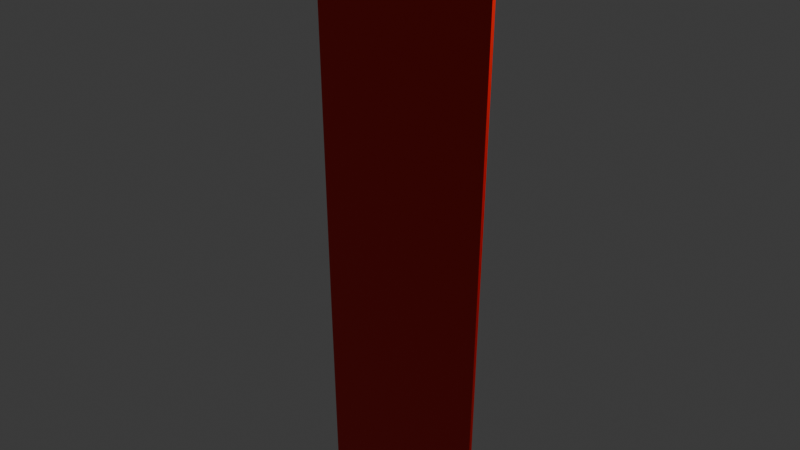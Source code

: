 # Source: Banner.blend  (saved by Blender 4.5.90; exported with 4.5.12 LTS)
import bpy
from mathutils import Matrix  # noqa: F401  (used for matrix-valued properties, if any)

bpy.ops.wm.read_factory_settings(use_empty=True)
scene = bpy.context.scene
scene.name = 'Scene'

# ---- collections
col_collection = bpy.data.collections.new('Collection'); scene.collection.children.link(col_collection)

# ---- materials (node trees are filled in below, after node groups)
mat_banner = bpy.data.materials.new('Banner')
mat_banner.alpha_threshold = 0.0
mat_banner.roughness = 0.5
mat_banner.line_color = (0.0, 0.0, 0.0, 1.0)
mat_wood = bpy.data.materials.new('Wood')

# ---- material node trees
mat_banner.use_nodes = True; mat_banner.node_tree.nodes.clear()
_N = mat_banner.node_tree.nodes; _L = mat_banner.node_tree.links
n0 = _N.new('ShaderNodeOutputMaterial'); n0.name = 'Material Output'; n0.location = (200, 100)
n1 = _N.new('ShaderNodeBsdfPrincipled'); n1.name = 'Principled BSDF'; n1.location = (-200, 100)
n1.inputs[0].default_value = (0.8006, 0.005796, 0.0, 1.0)
n1.inputs[3].default_value = 1.45
_L.new(n1.outputs[0], n0.inputs[0])
n0.is_active_output = True
mat_wood.use_nodes = True; mat_wood.node_tree.nodes.clear()
_N = mat_wood.node_tree.nodes; _L = mat_wood.node_tree.links
n0 = _N.new('ShaderNodeBsdfPrincipled'); n0.name = 'Principled BSDF'; n0.location = (-200, 100)
n0.inputs[0].default_value = (0.07515, 0.0, 0.0, 1.0)
n1 = _N.new('ShaderNodeOutputMaterial'); n1.name = 'Material Output'; n1.location = (200, 100)
_L.new(n0.outputs[0], n1.inputs[0])
n1.is_active_output = True

# ---- world
world_world = bpy.data.worlds.new('World'); scene.world = world_world
world_world.use_nodes = True; world_world.node_tree.nodes.clear()
_N = world_world.node_tree.nodes; _L = world_world.node_tree.links
n0 = _N.new('ShaderNodeOutputWorld'); n0.name = 'World Output'; n0.location = (200, 100)
n1 = _N.new('ShaderNodeBackground'); n1.name = 'Background'; n1.location = (-200, 100)
n1.inputs[0].default_value = (0.05088, 0.05088, 0.05088, 1.0)
_L.new(n1.outputs[0], n0.inputs[0])
n0.is_active_output = True
world_world.color = (0.05088, 0.05088, 0.05088)
world_world.sun_shadow_jitter_overblur = 0.0

# ---- cameras
cam_camera = bpy.data.cameras.new('Camera')
cam_camera.clip_end = 100.0
cam_camera.ortho_scale = 7.314

# ---- lights
light_light = bpy.data.lights.new('Light', 'POINT')
light_light.energy = 1000.0
light_light.shadow_soft_size = 0.1

# ---- meshes
me_cube = bpy.data.meshes.new('Cube')
me_cube.from_pydata([(1.221, 0.02, 4.95), (1.05, 0.02, -3.855), (1.221, -0.02, 4.95), (1.05, -0.02, -3.855), (-1.221, 0.02, 4.95), (-1.05, 0.02, -3.855), (-1.221, -0.02, 4.95), (-1.05, -0.02, -3.855), (0.5631, 0.02, -4.572), (-6.068e-10, 0.02, -4.95), (-0.5631, 0.02, -4.572), (0.6103, -0.02, 4.95), (-6.577e-10, -0.02, 4.95), (-0.6103, -0.02, 4.95), (-0.5631, -0.02, -4.572), (-6.068e-10, -0.02, -4.95), (0.5631, -0.02, -4.572), (-0.6103, 0.02, 4.95), (-6.577e-10, 0.02, 4.95), (0.6103, 0.02, 4.95), (1.272, 0.01835, 4.848), (1.213, 0.01835, 4.607), (-1.213, -0.02341, 4.626), (-1.272, -0.02341, 4.848), (1.272, -0.02341, 4.848), (1.213, -0.02341, 4.626), (-1.272, 0.01835, 4.848), (-1.213, 0.01835, 4.607), (-0.6098, 0.02, 4.835), (-0.594, 0.02, 4.614), (-6.571e-10, 0.02, 4.831), (-6.401e-10, 0.02, 4.614), (0.6098, 0.02, 4.835), (0.594, 0.02, 4.614), (0.6098, -0.02, 4.835), (0.594, -0.02, 4.628), (-6.571e-10, -0.02, 4.831), (-6.401e-10, -0.02, 4.628), (-0.6098, -0.02, 4.835), (-0.594, -0.02, 4.628), (1.272, 0.3713, 4.848), (1.213, 0.3713, 4.607), (-1.272, 0.3713, 4.848), (-1.213, 0.3713, 4.607), (-0.6098, 0.358, 4.835), (-0.594, 0.358, 4.614), (-6.571e-10, 0.358, 4.831), (-6.401e-10, 0.358, 4.614), (0.6098, 0.358, 4.835), (0.594, 0.358, 4.614), (-1.213, -0.137, 4.626), (-1.272, -0.137, 4.848), (1.272, -0.137, 4.848), (1.213, -0.137, 4.626), (0.6098, -0.1288, 4.835), (0.594, -0.1288, 4.628), (-6.571e-10, -0.1288, 4.831), (-6.401e-10, -0.1288, 4.628), (-0.6098, -0.1288, 4.835), (-0.594, -0.1288, 4.628), (1.159, 0.0189, 1.787), (1.104, 0.01945, -1.034), (1.159, -0.02227, 1.642), (1.104, -0.02114, -1.365), (-1.159, 0.0189, 1.642), (-1.104, 0.01945, -1.034), (-1.104, -0.02114, -1.365), (-1.159, -0.02227, 1.642)], [], [(17, 4, 6, 13), (38, 13, 6, 23), (23, 6, 4, 26), (8, 1, 3, 16), (20, 0, 2, 24), (32, 19, 0, 20), (26, 4, 17, 28), (28, 17, 18, 30), (30, 18, 19, 32), (5, 10, 14, 7), (10, 9, 15, 14), (9, 8, 16, 15), (24, 2, 11, 34), (34, 11, 12, 36), (36, 12, 13, 38), (0, 19, 11, 2), (19, 18, 12, 11), (18, 17, 13, 12), (34, 36, 56, 54), (15, 37, 39, 14), (37, 35, 55, 57), (16, 35, 37, 15), (25, 24, 52, 53), (30, 32, 48, 46), (9, 31, 33, 8), (29, 27, 43, 45), (10, 29, 31, 9), (32, 20, 40, 48), (65, 64, 27, 29, 10, 5), (33, 31, 47, 49), (60, 21, 25, 62), (21, 20, 24, 25), (67, 22, 27, 64), (22, 23, 26, 27), (63, 62, 25, 35, 16, 3), (38, 23, 51, 58), (47, 46, 48, 49), (45, 44, 46, 47), (43, 42, 44, 45), (49, 48, 40, 41), (27, 26, 42, 43), (26, 28, 44, 42), (31, 29, 45, 47), (20, 21, 41, 40), (21, 33, 49, 41), (28, 30, 46, 44), (57, 56, 58, 59), (55, 54, 56, 57), (53, 52, 54, 55), (59, 58, 51, 50), (23, 22, 50, 51), (39, 37, 57, 59), (35, 25, 53, 55), (36, 38, 58, 56), (22, 39, 59, 50), (24, 34, 54, 52), (7, 66, 65, 5), (66, 67, 64, 65), (1, 61, 63, 3), (61, 60, 62, 63), (8, 33, 21, 60, 61, 1), (14, 39, 22, 67, 66, 7)])
me_cube.polygons.foreach_set('material_index', [0, 0, 0, 0, 0, 0, 0, 0, 0, 0, 0, 0, 0, 0, 0, 0, 0, 0, 1, 0, 1, 0, 1, 1, 0, 1, 0, 1, 0, 1, 0, 1, 0, 1, 0, 1, 1, 1, 1, 1, 1, 1, 1, 1, 1, 1, 1, 1, 1, 1, 1, 1, 1, 1, 1, 1, 0, 0, 0, 0, 0, 0])
_uv = me_cube.uv_layers.new(name='UVMap')
_uv.uv.foreach_set('vector', [0.9092, 0.4119, 0.9092, 0.4514, 0.9083, 0.4514, 0.9083, 0.4119, 0.9057, 0.501, 0.9032, 0.501, 0.9032, 0.4614, 0.9054, 0.4581, 0.862, 0.2973, 0.8622, 0.2933, 0.8634, 0.2933, 0.8633, 0.2973, 0.8867, 0.7191, 0.8869, 0.6831, 0.8881, 0.6831, 0.8879, 0.7191, 0.8854, 0.2973, 0.8853, 0.2933, 0.8866, 0.2933, 0.8867, 0.2973, 0.9057, 0.3362, 0.9032, 0.3362, 0.9032, 0.2967, 0.9054, 0.2933, 0.9054, 0.4581, 0.9032, 0.4547, 0.9032, 0.4152, 0.9057, 0.4152, 0.9057, 0.4152, 0.9032, 0.4152, 0.9032, 0.3757, 0.9058, 0.3757, 0.9058, 0.3757, 0.9032, 0.3757, 0.9032, 0.3362, 0.9057, 0.3362, 0.8625, 0.6831, 0.8626, 0.7191, 0.8613, 0.7191, 0.8612, 0.6831, 0.9092, 0.4514, 0.9092, 0.4879, 0.9083, 0.4879, 0.9083, 0.4514, 0.9092, 0.4879, 0.9092, 0.5243, 0.9083, 0.5243, 0.9083, 0.4879, 0.9054, 0.6229, 0.9032, 0.6195, 0.9032, 0.58, 0.9057, 0.58, 0.9057, 0.58, 0.9032, 0.58, 0.9032, 0.5405, 0.9058, 0.5405, 0.9058, 0.5405, 0.9032, 0.5405, 0.9032, 0.501, 0.9057, 0.501, 0.9092, 0.2933, 0.9092, 0.3328, 0.9083, 0.3328, 0.9083, 0.2933, 0.9092, 0.3328, 0.9092, 0.3723, 0.9083, 0.3723, 0.9083, 0.3328, 0.9092, 0.3723, 0.9092, 0.4119, 0.9083, 0.4119, 0.9083, 0.3723, 0.9083, 0.3362, 0.9083, 0.3757, 0.9059, 0.3757, 0.9059, 0.3362, 1.006, 0.4116, 0.0004184, 0.5025, 0.001609, 0.2647, 0.997, 0.2249, 0.9083, 0.5366, 0.9083, 0.5751, 0.9059, 0.5751, 0.9059, 0.5366, 0.993, 0.6859, -0.0007725, 0.7404, 0.0004184, 0.5025, 1.006, 0.4116, 0.8867, 0.3077, 0.8867, 0.2973, 0.8903, 0.2973, 0.8903, 0.3076, 0.8903, 0.3757, 0.8903, 0.3362, 0.8977, 0.3362, 0.8977, 0.3757, 0.8206, 0.7237, 0.8206, 0.2933, 0.8391, 0.2933, 0.8382, 0.7067, 0.8903, 0.4982, 0.8903, 0.4581, 0.8979, 0.4581, 0.8977, 0.4982, 0.803, 0.7067, 0.802, 0.2933, 0.8206, 0.2933, 0.8206, 0.7237, 0.8903, 0.3362, 0.8903, 0.2933, 0.8979, 0.2933, 0.8977, 0.3362, 0.786, 0.5474, 0.7843, 0.427, 0.004562, 0.01692, 0.802, 0.2933, 0.803, 0.7067, 0.7877, 0.6744, 0.8903, 0.5751, 0.8903, 0.5366, 0.8977, 0.5366, 0.8977, 0.5751, 0.8859, 0.4334, 0.8854, 0.3085, 0.8867, 0.3077, 0.8872, 0.4397, 0.8854, 0.3085, 0.8854, 0.2973, 0.8867, 0.2973, 0.8867, 0.3077, 0.8617, 0.4397, 0.862, 0.3077, 0.8633, 0.3085, 0.863, 0.4397, 0.862, 0.3077, 0.862, 0.2973, 0.8633, 0.2973, 0.8633, 0.3085, 0.8523, 0.9719, 0.122, 0.9913, -0.001487, 0.9882, -0.0007725, 0.7404, 0.993, 0.6859, 0.9907, 0.9916, 0.9083, 0.4152, 0.9082, 0.4581, 0.9058, 0.4581, 0.9059, 0.4152, 0.903, 0.3757, 0.8983, 0.3757, 0.8982, 0.3362, 0.903, 0.3372, 0.903, 0.4142, 0.8982, 0.4152, 0.8983, 0.3757, 0.903, 0.3757, 0.9032, 0.4542, 0.8979, 0.4581, 0.8982, 0.4152, 0.903, 0.4142, 0.903, 0.3372, 0.8982, 0.3362, 0.8979, 0.2933, 0.9032, 0.2972, 0.8633, 0.3085, 0.8633, 0.2973, 0.8744, 0.2974, 0.8744, 0.3086, 0.8903, 0.4581, 0.8903, 0.4152, 0.8977, 0.4152, 0.8979, 0.4581, 0.8903, 0.5366, 0.8903, 0.4982, 0.8977, 0.4982, 0.8977, 0.5366, 0.8854, 0.2973, 0.8854, 0.3085, 0.8744, 0.3086, 0.8744, 0.2975, 0.8903, 0.6152, 0.8903, 0.5751, 0.8977, 0.5751, 0.8979, 0.6152, 0.8903, 0.4152, 0.8903, 0.3757, 0.8977, 0.3757, 0.8977, 0.4152, 0.9027, 0.5405, 0.8983, 0.5405, 0.8982, 0.501, 0.9027, 0.502, 0.9027, 0.5789, 0.8982, 0.58, 0.8983, 0.5405, 0.9027, 0.5405, 0.9028, 0.619, 0.8979, 0.6229, 0.8982, 0.58, 0.9027, 0.5789, 0.9027, 0.502, 0.8982, 0.501, 0.8979, 0.4581, 0.9028, 0.4619, 0.862, 0.2973, 0.862, 0.3077, 0.8585, 0.3076, 0.8585, 0.2973, 0.9083, 0.4982, 0.9083, 0.5366, 0.9059, 0.5366, 0.9059, 0.4982, 0.9083, 0.5751, 0.9082, 0.6152, 0.9058, 0.6152, 0.9059, 0.5751, 0.9083, 0.3757, 0.9083, 0.4152, 0.9059, 0.4152, 0.9059, 0.3757, 0.9082, 0.4581, 0.9083, 0.4982, 0.9059, 0.4982, 0.9058, 0.4581, 0.9082, 0.2933, 0.9083, 0.3362, 0.9059, 0.3362, 0.9058, 0.2933, 0.8612, 0.6831, 0.8614, 0.5728, 0.8628, 0.5582, 0.8625, 0.6831, 0.8614, 0.5728, 0.8617, 0.4397, 0.863, 0.4397, 0.8628, 0.5582, 0.8869, 0.6831, 0.8864, 0.5582, 0.8877, 0.5728, 0.8881, 0.6831, 0.8864, 0.5582, 0.8859, 0.4334, 0.8872, 0.4397, 0.8877, 0.5728, 0.8382, 0.7067, 0.8391, 0.2933, 0.8585, 0.2936, 0.8568, 0.4205, 0.8551, 0.5474, 0.8534, 0.6744, 0.997, 0.2249, 0.001609, 0.2647, 0.003377, 0.01691, 0.1283, 0.01033, 0.8585, 0.001408, 1.001, 0.005804])
me_cube.materials.append(mat_banner)
me_cube.materials.append(mat_wood)
me_cube.use_mirror_vertex_groups = False
me_cube.update()

# ---- objects
ob_cube = bpy.data.objects.new('Cube', me_cube)
ob_light = bpy.data.objects.new('Light', light_light)
ob_camera = bpy.data.objects.new('Camera', cam_camera)

# ---- transforms, parenting, visibility, modifiers, constraints
ob_cube.location = (0.0, 0.0, 0.0)
ob_cube.lock_rotations_4d = False
ob_cube.empty_display_type = 'ARROWS'
ob_cube.lineart.crease_threshold = 0.0
ob_light.location = (4.076, 1.005, 5.904)
ob_light.rotation_euler = (0.6503, 0.05522, 1.866)
ob_light.lock_rotations_4d = False
ob_light.empty_display_type = 'ARROWS'
ob_light.color = (0.0, 0.0, 0.0, 0.0)
ob_light.lineart.crease_threshold = 0.0
ob_camera.location = (7.359, -6.926, 4.958)
ob_camera.rotation_euler = (1.109, 0.0, 0.8149)
ob_camera.lock_rotations_4d = False
ob_camera.empty_display_type = 'ARROWS'
ob_camera.color = (0.0, 0.0, 0.0, 0.0)
ob_camera.display_type = 'WIRE'
ob_camera.lineart.crease_threshold = 0.0

# ---- collection membership
col_collection.objects.link(ob_cube)
col_collection.objects.link(ob_light)
col_collection.objects.link(ob_camera)

# ---- scene / render settings (as saved in the file)
scene.camera = ob_camera
scene.frame_start = 1; scene.frame_end = 250; scene.frame_set(1)
scene.render.engine = 'BLENDER_EEVEE_NEXT'
bpy.context.view_layer.update()
